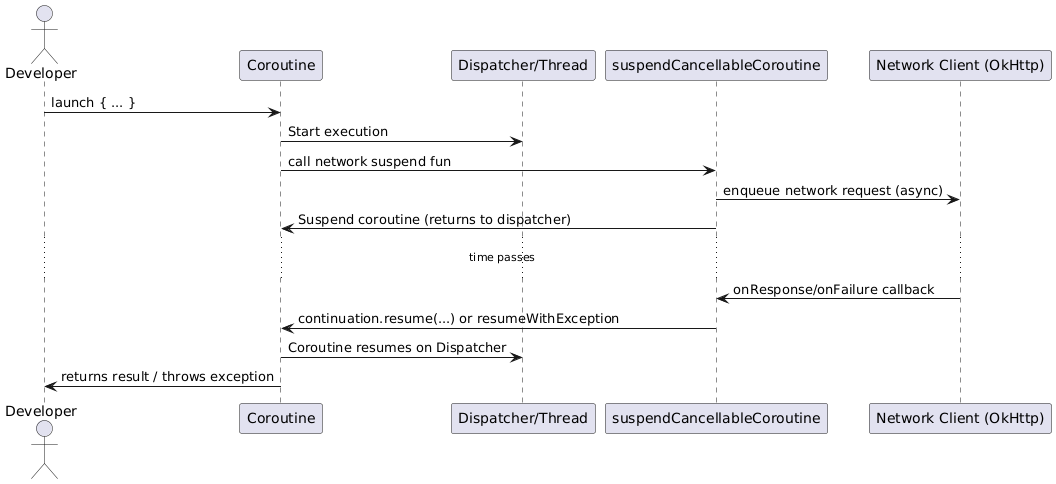

The diagram above was rendered by PlantUML. Its source (embedded in the PNG):
@startuml
actor Developer
participant "Coroutine" as C
participant "Dispatcher/Thread" as D
participant "suspendCancellableCoroutine" as S
participant "Network Client (OkHttp)" as N

Developer -> C : launch { ... }
C -> D : Start execution
C -> S : call network suspend fun
S -> N : enqueue network request (async)
S -> C : Suspend coroutine (returns to dispatcher)

... time passes ...

N -> S : onResponse/onFailure callback
S -> C : continuation.resume(...) or resumeWithException
C -> D : Coroutine resumes on Dispatcher
C -> Developer : returns result / throws exception
@enduml